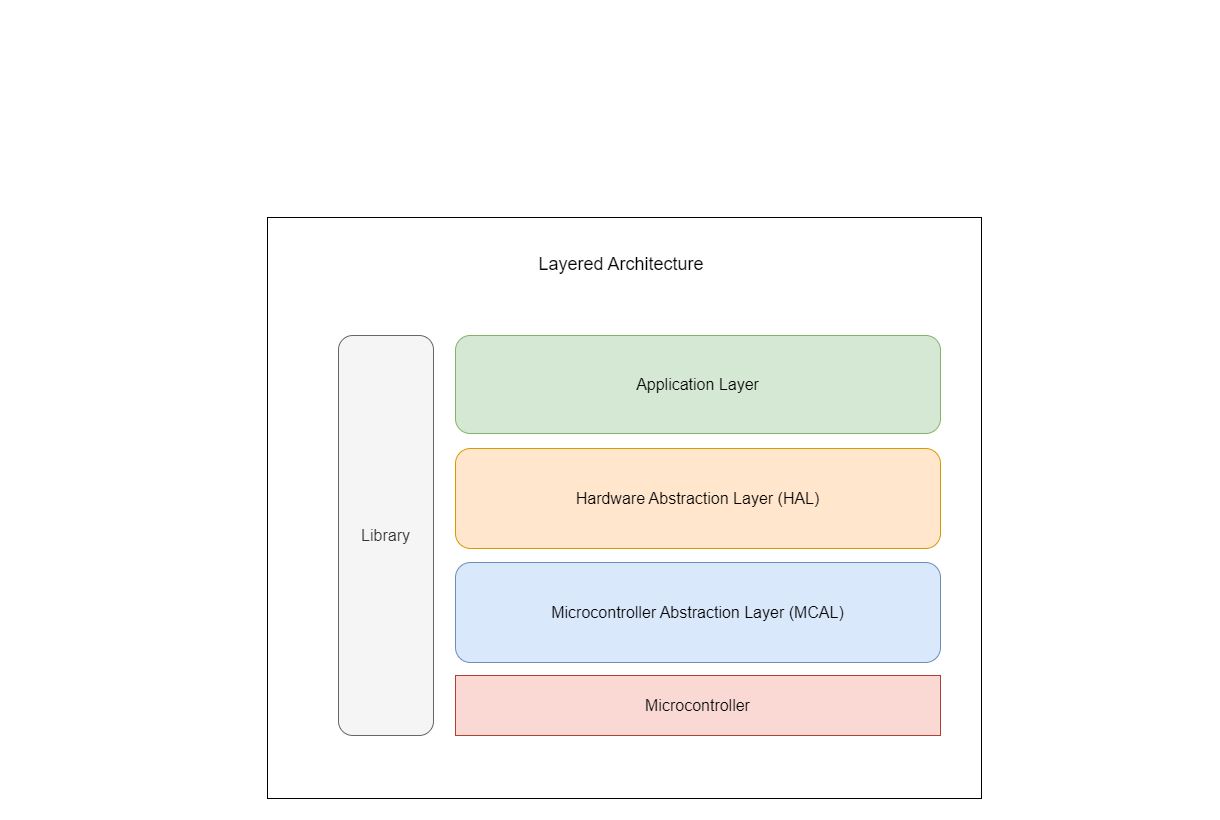

The diagram above was exported from draw.io. Its source (the exported page's mxGraphModel, read from the mxfile embedded in the PNG):
<mxGraphModel dx="3360" dy="3074" grid="0" gridSize="10" guides="1" tooltips="1" connect="1" arrows="1" fold="1" page="0" pageScale="1" pageWidth="850" pageHeight="1100" math="0" shadow="0">
  <root>
    <mxCell id="0" />
    <mxCell id="1" parent="0" />
    <mxCell id="wgH91Bwnna8UG3z6ClUc-1" value="" style="rounded=0;whiteSpace=wrap;html=1;fontSize=16;" parent="1" vertex="1">
      <mxGeometry x="-143" y="-993" width="714" height="581" as="geometry" />
    </mxCell>
    <mxCell id="wgH91Bwnna8UG3z6ClUc-2" value="Microcontroller Abstraction Layer (MCAL)" style="rounded=1;whiteSpace=wrap;html=1;fontSize=16;fillColor=#dae8fc;strokeColor=#6c8ebf;" parent="1" vertex="1">
      <mxGeometry x="45" y="-648" width="485" height="100" as="geometry" />
    </mxCell>
    <mxCell id="wgH91Bwnna8UG3z6ClUc-8" value="Hardware Abstraction Layer (HAL)" style="rounded=1;whiteSpace=wrap;html=1;fontSize=16;fillColor=#ffe6cc;strokeColor=#d79b00;" parent="1" vertex="1">
      <mxGeometry x="45" y="-762" width="485" height="100" as="geometry" />
    </mxCell>
    <mxCell id="wgH91Bwnna8UG3z6ClUc-13" value="Application Layer" style="rounded=1;whiteSpace=wrap;html=1;fontSize=16;fillColor=#d5e8d4;strokeColor=#82b366;" parent="1" vertex="1">
      <mxGeometry x="45" y="-875" width="485" height="98" as="geometry" />
    </mxCell>
    <mxCell id="wgH91Bwnna8UG3z6ClUc-14" value="Library" style="rounded=1;whiteSpace=wrap;html=1;fontSize=16;fillColor=#f5f5f5;fontColor=#333333;strokeColor=#666666;" parent="1" vertex="1">
      <mxGeometry x="-72" y="-875" width="95" height="400" as="geometry" />
    </mxCell>
    <mxCell id="wgH91Bwnna8UG3z6ClUc-15" value="&lt;font style=&quot;font-size: 18px;&quot;&gt;Layered Architecture&lt;/font&gt;" style="text;html=1;strokeColor=none;fillColor=none;align=center;verticalAlign=middle;whiteSpace=wrap;rounded=0;fontSize=16;" parent="1" vertex="1">
      <mxGeometry x="86" y="-961" width="250" height="30" as="geometry" />
    </mxCell>
    <mxCell id="wgH91Bwnna8UG3z6ClUc-16" value="Microcontroller" style="rounded=0;whiteSpace=wrap;html=1;fontSize=16;fillColor=#fad9d5;strokeColor=#ae4132;" parent="1" vertex="1">
      <mxGeometry x="45" y="-535" width="485" height="60" as="geometry" />
    </mxCell>
  </root>
</mxGraphModel>